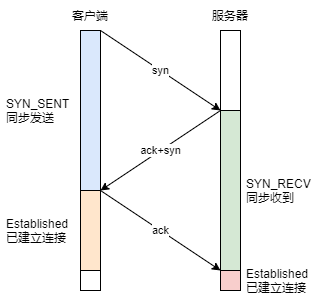

The diagram above was exported from draw.io. Its source (the exported page's mxGraphModel, read from the mxfile embedded in the PNG):
<mxGraphModel dx="671" dy="638" grid="1" gridSize="10" guides="1" tooltips="1" connect="1" arrows="1" fold="1" page="1" pageScale="1" pageWidth="827" pageHeight="1169" math="0" shadow="0">
  <root>
    <mxCell id="0" />
    <mxCell id="1" parent="0" />
    <mxCell id="2" value="" style="rounded=0;whiteSpace=wrap;html=1;fillColor=#dae8fc;strokeColor=default;" vertex="1" parent="1">
      <mxGeometry x="100" y="120" width="20" height="160" as="geometry" />
    </mxCell>
    <mxCell id="4" value="" style="rounded=0;whiteSpace=wrap;html=1;fillColor=#ffe6cc;strokeColor=default;" vertex="1" parent="1">
      <mxGeometry x="100" y="280" width="20" height="80" as="geometry" />
    </mxCell>
    <mxCell id="5" value="" style="rounded=0;whiteSpace=wrap;html=1;" vertex="1" parent="1">
      <mxGeometry x="100" y="360" width="20" height="20" as="geometry" />
    </mxCell>
    <mxCell id="6" value="客户端" style="text;strokeColor=none;fillColor=none;align=center;verticalAlign=middle;spacingLeft=4;spacingRight=4;overflow=hidden;points=[[0,0.5],[1,0.5]];portConstraint=eastwest;rotatable=0;" vertex="1" parent="1">
      <mxGeometry x="70" y="90" width="80" height="30" as="geometry" />
    </mxCell>
    <mxCell id="7" value="" style="rounded=0;whiteSpace=wrap;html=1;" vertex="1" parent="1">
      <mxGeometry x="240" y="120" width="20" height="80" as="geometry" />
    </mxCell>
    <mxCell id="8" value="" style="rounded=0;whiteSpace=wrap;html=1;fillColor=#d5e8d4;strokeColor=default;" vertex="1" parent="1">
      <mxGeometry x="240" y="200" width="20" height="160" as="geometry" />
    </mxCell>
    <mxCell id="10" value="" style="rounded=0;whiteSpace=wrap;html=1;fillColor=#f8cecc;strokeColor=default;" vertex="1" parent="1">
      <mxGeometry x="240" y="360" width="20" height="20" as="geometry" />
    </mxCell>
    <mxCell id="11" value="服务器" style="text;strokeColor=none;fillColor=none;align=center;verticalAlign=middle;spacingLeft=4;spacingRight=4;overflow=hidden;points=[[0,0.5],[1,0.5]];portConstraint=eastwest;rotatable=0;" vertex="1" parent="1">
      <mxGeometry x="210" y="90" width="80" height="30" as="geometry" />
    </mxCell>
    <mxCell id="12" value="syn" style="endArrow=classic;html=1;exitX=1;exitY=0;exitDx=0;exitDy=0;entryX=0;entryY=0;entryDx=0;entryDy=0;" edge="1" parent="1" source="2" target="8">
      <mxGeometry width="50" height="50" relative="1" as="geometry">
        <mxPoint x="390" y="350" as="sourcePoint" />
        <mxPoint x="440" y="300" as="targetPoint" />
      </mxGeometry>
    </mxCell>
    <mxCell id="13" value="ack+syn" style="endArrow=classic;html=1;exitX=0;exitY=0;exitDx=0;exitDy=0;" edge="1" parent="1" source="8">
      <mxGeometry width="50" height="50" relative="1" as="geometry">
        <mxPoint x="390" y="350" as="sourcePoint" />
        <mxPoint x="120" y="280" as="targetPoint" />
      </mxGeometry>
    </mxCell>
    <mxCell id="14" value="ack" style="endArrow=classic;html=1;exitX=1;exitY=0;exitDx=0;exitDy=0;entryX=0;entryY=0;entryDx=0;entryDy=0;" edge="1" parent="1" source="4" target="10">
      <mxGeometry width="50" height="50" relative="1" as="geometry">
        <mxPoint x="390" y="350" as="sourcePoint" />
        <mxPoint x="440" y="300" as="targetPoint" />
      </mxGeometry>
    </mxCell>
    <mxCell id="15" value="SYN_SENT&#10;同步发送" style="text;strokeColor=none;fillColor=none;align=left;verticalAlign=middle;spacingLeft=4;spacingRight=4;overflow=hidden;points=[[0,0.5],[1,0.5]];portConstraint=eastwest;rotatable=0;" vertex="1" parent="1">
      <mxGeometry x="20" y="185" width="80" height="30" as="geometry" />
    </mxCell>
    <mxCell id="16" value="SYN_RECV&#10;同步收到" style="text;strokeColor=none;fillColor=none;align=left;verticalAlign=middle;spacingLeft=4;spacingRight=4;overflow=hidden;points=[[0,0.5],[1,0.5]];portConstraint=eastwest;rotatable=0;" vertex="1" parent="1">
      <mxGeometry x="260" y="265" width="80" height="30" as="geometry" />
    </mxCell>
    <mxCell id="17" value="Established&#10;已建立连接" style="text;strokeColor=none;fillColor=none;align=left;verticalAlign=middle;spacingLeft=4;spacingRight=4;overflow=hidden;points=[[0,0.5],[1,0.5]];portConstraint=eastwest;rotatable=0;" vertex="1" parent="1">
      <mxGeometry x="20" y="300" width="80" height="40" as="geometry" />
    </mxCell>
    <mxCell id="18" value="Established&#10;已建立连接" style="text;strokeColor=none;fillColor=none;align=left;verticalAlign=middle;spacingLeft=4;spacingRight=4;overflow=hidden;points=[[0,0.5],[1,0.5]];portConstraint=eastwest;rotatable=0;" vertex="1" parent="1">
      <mxGeometry x="260" y="350" width="80" height="40" as="geometry" />
    </mxCell>
  </root>
</mxGraphModel>